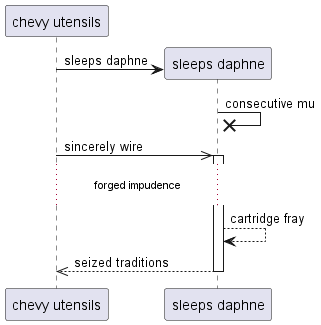

The diagram above was rendered by PlantUML. Its source (embedded in the PNG):
@startuml
participant "chevy utensils" as 0
create participant "sleeps daphne" as 1
0 -> 1 : sleeps daphne
1 ->x 1: consecutive mu
0 ->> 1++ : sincerely wire
...forged impudence...
1 --> 1: cartridge fray
return seized traditions
@enduml